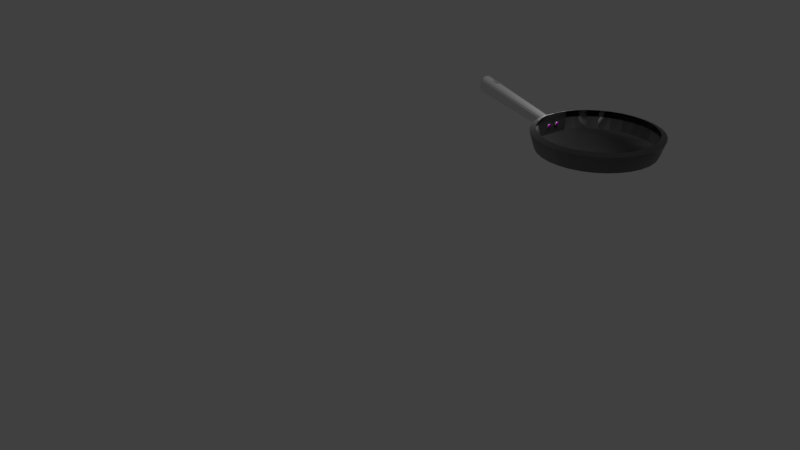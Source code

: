 # Source: frying_pan.blend  (saved by Blender 2.79.0; exported with 4.5.12 LTS)
import bpy
from mathutils import Matrix  # noqa: F401  (used for matrix-valued properties, if any)

bpy.ops.wm.read_factory_settings(use_empty=True)
scene = bpy.context.scene
scene.name = 'Scene'

# ---- collections
col_collection_1 = bpy.data.collections.new('Collection 1'); scene.collection.children.link(col_collection_1)

# ---- images (referenced by path relative to the original .blend; pixels are not part of the script)
import os
ASSET_DIR = os.environ.get("B2B_ASSET_DIR", "")  # directory of the original .blend (textures are referenced by path, not embedded)
HERE = os.path.dirname(os.path.abspath(__file__))  # packed textures are extracted next to this script under _unpacked/

def load_image(name, relpath, width, height, colorspace="sRGB"):
    """Load a texture the original file referenced (path relative to the .blend, or extracted next to this script)."""
    p = next((c for c in (os.path.join(HERE, relpath), os.path.join(ASSET_DIR, relpath)) if relpath and os.path.exists(c)), "")
    if p:
        img = bpy.data.images.load(p, check_existing=True)
        img.name = name
    else:  # same state as the original file: an image datablock whose file is absent (Cycles renders it pink)
        img = bpy.data.images.new(name, width, height)
        img.source = "FILE"
        img.filepath = "//" + (relpath or name)
    img.colorspace_settings.name = colorspace
    return img
img_blisteredpaintnormal_tiff_001 = load_image('blisteredPaintNormal.tiff.001', 'blisteredPaintNormal.tiff', 1024, 1024, 'Non-Color')
img_hingenailstexture_png_002 = load_image('hingeNailsTexture.png.002', 'hingeNailsTexture.png', 1024, 1024, 'sRGB')

# ---- materials (node trees are filled in below, after node groups)
mat_metal = bpy.data.materials.new('metal')
mat_metal.alpha_threshold = 0.0
mat_metal.roughness = 0.5
mat_teflon = bpy.data.materials.new('Teflon')
mat_teflon.alpha_threshold = 0.0
mat_teflon.roughness = 0.5
mat_nail = bpy.data.materials.new('nail')
mat_nail.alpha_threshold = 0.0
mat_nail.roughness = 0.5
mat_metal_001 = bpy.data.materials.new('metal.001')
mat_metal_001.alpha_threshold = 0.0
mat_metal_001.roughness = 0.5
mat_metal_002 = bpy.data.materials.new('metal.002')
mat_metal_002.alpha_threshold = 0.0
mat_metal_002.roughness = 0.5

# ---- material node trees
mat_metal.use_nodes = True; mat_metal.node_tree.nodes.clear()
_N = mat_metal.node_tree.nodes; _L = mat_metal.node_tree.links
n0 = _N.new('ShaderNodeOutputMaterial'); n0.name = 'Material Output'; n0.location = (300, 300)
n1 = _N.new('ShaderNodeNormalMap'); n1.name = 'Normal Map'; n1.location = (-221, 218)
n2 = _N.new('ShaderNodeBsdfPrincipled'); n2.name = 'Principled BSDF'; n2.location = (-13, 520)
n2.width = 241
n2.subsurface_method = 'BURLEY'
n2.inputs[0].default_value = (0.2, 0.2, 0.2, 1.0)
n2.inputs[1].default_value = 1.0
n2.inputs[2].default_value = 0.4
n2.inputs[3].default_value = 1.45
n2.inputs[9].default_value = (1.0, 1.0, 1.0)
n2.inputs[13].default_value = 0.75
n2.inputs[19].default_value = 0.125
n3 = _N.new('ShaderNodeTexImage'); n3.name = 'Image Texture'; n3.location = (-462, 203)
n3.width = 191
n3.image = img_blisteredpaintnormal_tiff_001
_L.new(n2.outputs[0], n0.inputs[0])
_L.new(n3.outputs[0], n1.inputs[1])
_L.new(n1.outputs[0], n2.inputs[5])
n0.is_active_output = True
mat_teflon.use_nodes = True; mat_teflon.node_tree.nodes.clear()
_N = mat_teflon.node_tree.nodes; _L = mat_teflon.node_tree.links
n0 = _N.new('ShaderNodeOutputMaterial'); n0.name = 'Material Output'; n0.location = (300, 300)
n1 = _N.new('ShaderNodeBsdfPrincipled'); n1.name = 'Principled BSDF'; n1.location = (86, 500)
n1.width = 150
n1.subsurface_method = 'BURLEY'
n1.inputs[0].default_value = (0.8548, 0.8548, 0.8548, 1.0)
n1.inputs[1].default_value = 0.6
n1.inputs[3].default_value = 1.45
n1.inputs[9].default_value = (1.0, 1.0, 1.0)
n1.inputs[19].default_value = 0.125
_L.new(n1.outputs[0], n0.inputs[0])
n0.is_active_output = True
mat_nail.use_nodes = True; mat_nail.node_tree.nodes.clear()
_N = mat_nail.node_tree.nodes; _L = mat_nail.node_tree.links
n0 = _N.new('ShaderNodeBsdfPrincipled'); n0.name = 'Principled BSDF'; n0.location = (215, 311)
n0.width = 150
n0.subsurface_method = 'BURLEY'
n0.inputs[1].default_value = 1.0
n0.inputs[3].default_value = 1.45
n0.inputs[9].default_value = (1.0, 1.0, 1.0)
n1 = _N.new('ShaderNodeTexImage'); n1.name = 'Image Texture'; n1.location = (-83, 298)
n1.width = 216
n1.image = img_hingenailstexture_png_002
n2 = _N.new('ShaderNodeOutputMaterial'); n2.name = 'Material Output'; n2.location = (806, 254)
n3 = _N.new('ShaderNodeMixShader'); n3.name = 'Mix Shader'; n3.location = (608, 260)
n4 = _N.new('ShaderNodeBsdfPrincipled'); n4.name = 'Principled BSDF.001'; n4.location = (395, 169)
n4.width = 150
n4.subsurface_method = 'BURLEY'
n4.inputs[0].default_value = (1.0, 1.0, 1.0, 1.0)
n4.inputs[1].default_value = 1.0
n4.inputs[3].default_value = 1.45
n4.inputs[9].default_value = (1.0, 1.0, 1.0)
_L.new(n1.outputs[0], n0.inputs[0])
_L.new(n3.outputs[0], n2.inputs[0])
_L.new(n1.outputs[1], n3.inputs[0])
_L.new(n0.outputs[0], n3.inputs[2])
_L.new(n4.outputs[0], n3.inputs[1])
n2.is_active_output = True
mat_metal_001.use_nodes = True; mat_metal_001.node_tree.nodes.clear()
_N = mat_metal_001.node_tree.nodes; _L = mat_metal_001.node_tree.links
n0 = _N.new('ShaderNodeOutputMaterial'); n0.name = 'Material Output'; n0.location = (300, 300)
n1 = _N.new('ShaderNodeBsdfPrincipled'); n1.name = 'Principled BSDF'; n1.location = (63, 343)
n1.width = 150
n1.subsurface_method = 'BURLEY'
n1.inputs[0].default_value = (0.7246, 0.7246, 0.7246, 1.0)
n1.inputs[1].default_value = 1.0
n1.inputs[3].default_value = 1.45
n1.inputs[9].default_value = (1.0, 1.0, 1.0)
_L.new(n1.outputs[0], n0.inputs[0])
n0.is_active_output = True
mat_metal_002.use_nodes = True; mat_metal_002.node_tree.nodes.clear()
_N = mat_metal_002.node_tree.nodes; _L = mat_metal_002.node_tree.links
n0 = _N.new('ShaderNodeOutputMaterial'); n0.name = 'Material Output'; n0.location = (300, 300)
n1 = _N.new('ShaderNodeBsdfPrincipled'); n1.name = 'Principled BSDF'; n1.location = (63, 343)
n1.width = 150
n1.subsurface_method = 'BURLEY'
n1.inputs[0].default_value = (0.7246, 0.7246, 0.7246, 1.0)
n1.inputs[1].default_value = 1.0
n1.inputs[3].default_value = 1.45
n1.inputs[9].default_value = (1.0, 1.0, 1.0)
_L.new(n1.outputs[0], n0.inputs[0])
n0.is_active_output = True

# ---- world
world_world = bpy.data.worlds.new('World'); scene.world = world_world
world_world.color = (0.05088, 0.05088, 0.05088)
world_world.use_sun_shadow = False
world_world.sun_shadow_jitter_overblur = 0.0
world_world.cycles.sampling_method = 'MANUAL'

# ---- cameras
cam_camera = bpy.data.cameras.new('Camera')
cam_camera.clip_end = 100.0
cam_camera.lens = 35.0
cam_camera.sensor_width = 32.0
cam_camera.sensor_height = 18.0
cam_camera.ortho_scale = 7.314
cam_camera.dof.focus_distance = 0.0

# ---- lights
light_lamp = bpy.data.lights.new('Lamp', 'POINT')
light_lamp.transmission_factor = 0.0
light_lamp.cutoff_distance = 30.0
light_lamp.energy = 100.0
light_lamp.shadow_buffer_clip_start = 1.001
light_lamp.shadow_soft_size = 0.1
light_lamp.shadow_maximum_resolution = 0.006
light_lamp.use_absolute_resolution = True

# ---- meshes
me_cylinder_001 = bpy.data.meshes.new('Cylinder.001')
me_cylinder_001.from_pydata([(0.0, 1.0, -0.8922), (-1.104e-08, 1.093, -0.5983), (0.1951, 0.9808, -0.8922), (0.2132, 1.072, -0.5983), (0.3827, 0.9239, -0.8922), (0.4183, 1.01, -0.5983), (0.5556, 0.8315, -0.8922), (0.6072, 0.9088, -0.5983), (0.7071, 0.7071, -0.8922), (0.7729, 0.7729, -0.5983), (0.8315, 0.5556, -0.8922), (0.9088, 0.6072, -0.5983), (0.9239, 0.3827, -0.8922), (1.01, 0.4183, -0.5983), (0.9808, 0.1951, -0.8922), (1.072, 0.2132, -0.5983), (1.0, 7.55e-08, -0.8922), (1.093, 5.601e-08, -0.5983), (0.9808, -0.1951, -0.8922), (1.072, -0.2132, -0.5983), (0.9239, -0.3827, -0.8922), (1.01, -0.4183, -0.5983), (0.8315, -0.5556, -0.8922), (0.9088, -0.6072, -0.5983), (0.7071, -0.7071, -0.8922), (0.7729, -0.7729, -0.5983), (0.5556, -0.8315, -0.8922), (0.6072, -0.9088, -0.5983), (0.3827, -0.9239, -0.8922), (0.4183, -1.01, -0.5983), (0.1951, -0.9808, -0.8922), (0.2132, -1.072, -0.5983), (-3.258e-07, -1.0, -0.8922), (-3.672e-07, -1.093, -0.5983), (-0.1951, -0.9808, -0.8922), (-0.2132, -1.072, -0.5983), (-0.3827, -0.9239, -0.8922), (-0.4183, -1.01, -0.5983), (-0.5556, -0.8315, -0.8922), (-0.6072, -0.9088, -0.5983), (-0.7071, -0.7071, -0.8922), (-0.7729, -0.7729, -0.5983), (-0.8315, -0.5556, -0.8922), (-0.9088, -0.6072, -0.5983), (-0.9239, -0.3827, -0.8922), (-1.01, -0.4183, -0.5983), (-0.9808, -0.1951, -0.8922), (-1.072, -0.2132, -0.5983), (-1.152, 9.686e-07, -0.8955), (-1.092, 1.028e-06, -0.5932), (-1.135, 0.1951, -0.9048), (-1.073, 0.2132, -0.6033), (-0.9239, 0.3827, -0.8922), (-1.01, 0.4183, -0.5983), (-0.8315, 0.5556, -0.8922), (-0.9088, 0.6072, -0.5983), (-0.7071, 0.7071, -0.8922), (-0.7729, 0.7729, -0.5983), (-0.5556, 0.8315, -0.8922), (-0.6072, 0.9088, -0.5983), (-0.3827, 0.9239, -0.8922), (-0.4183, 1.01, -0.5983), (-0.1951, 0.9808, -0.8922), (-0.2132, 1.072, -0.5983), (-1.104e-08, 1.093, -0.5983), (0.2132, 1.072, -0.5983), (0.4183, 1.01, -0.5983), (0.6072, 0.9088, -0.5983), (0.7729, 0.7729, -0.5983), (0.9088, 0.6072, -0.5983), (1.01, 0.4183, -0.5983), (1.072, 0.2132, -0.5983), (1.093, 5.601e-08, -0.5983), (1.072, -0.2132, -0.5983), (1.01, -0.4183, -0.5983), (0.9088, -0.6072, -0.5983), (0.7729, -0.7729, -0.5983), (0.6072, -0.9088, -0.5983), (0.4183, -1.01, -0.5983), (0.2132, -1.072, -0.5983), (-3.672e-07, -1.093, -0.5983), (-0.2132, -1.072, -0.5983), (-0.4183, -1.01, -0.5983), (-0.6072, -0.9088, -0.5983), (-0.7729, -0.7729, -0.5983), (-0.9088, -0.6072, -0.5983), (-1.01, -0.4183, -0.5983), (-1.072, -0.2132, -0.5983), (-1.092, 1.028e-06, -0.5932), (-1.073, 0.2132, -0.6033), (-1.01, 0.4183, -0.5983), (-0.9088, 0.6072, -0.5983), (-0.7729, 0.7729, -0.5983), (-0.6072, 0.9088, -0.5983), (-0.4183, 1.01, -0.5983), (-0.2132, 1.072, -0.5983), (0.1934, 0.9723, -0.5615), (-5.424e-09, 0.9913, -0.5615), (0.3794, 0.9158, -0.5615), (0.5507, 0.8242, -0.5615), (0.701, 0.701, -0.5615), (0.8242, 0.5507, -0.5615), (0.9158, 0.3794, -0.5615), (0.9723, 0.1934, -0.5615), (0.9913, 7.992e-08, -0.5615), (0.9723, -0.1934, -0.5615), (0.9158, -0.3794, -0.5615), (0.8242, -0.5507, -0.5615), (0.701, -0.701, -0.5615), (0.5507, -0.8242, -0.5615), (0.3794, -0.9158, -0.5615), (0.1934, -0.9723, -0.5615), (-3.284e-07, -0.9913, -0.5615), (-0.1934, -0.9723, -0.5615), (-0.3794, -0.9158, -0.5615), (-0.5507, -0.8242, -0.5615), (-0.701, -0.701, -0.5615), (-0.8242, -0.5507, -0.5615), (-0.9158, -0.3794, -0.5615), (-0.9723, -0.1934, -0.5615), (-0.9913, 9.623e-07, -0.5615), (-0.9723, 0.1934, -0.5615), (-0.9158, 0.3794, -0.5615), (-0.8242, 0.5507, -0.5615), (-0.701, 0.701, -0.5615), (-0.5507, 0.8242, -0.5615), (-0.3794, 0.9158, -0.5615), (-0.1934, 0.9723, -0.5615), (-0.7729, 0.7729, -0.5983), (-0.7071, 0.7071, -0.8922), (-0.5556, 0.8315, -0.8922), (-0.6072, 0.9088, -0.5983), (-0.7729, 0.7729, -0.5983), (-0.7071, 0.7071, -0.8922), (-0.5556, 0.8315, -0.8922), (-0.6072, 0.9088, -0.5983), (-0.7729, 0.7729, -0.5983), (-0.7071, 0.7071, -0.8922), (-0.5556, 0.8315, -0.8922), (-0.6072, 0.9088, -0.5983), (-1.09, 0.104, -0.6329), (-1.113, 0.02348, -0.7085), (-1.092, 2.822e-05, -0.5932), (-1.095, 0.06376, -0.6416), (-1.104, 0.03427, -0.6693), (-1.099, 0.1829, -0.7161), (-1.089, 0.1071, -0.6331), (-1.073, 0.2132, -0.6034), (-1.092, 0.1745, -0.676), (-1.088, 0.1468, -0.6456), (-2.604, 0.2356, -0.2945), (-2.699, 0.2369, -0.356), (-2.645, 0.2363, -0.2962), (-2.68, 0.2367, -0.3187), (-2.596, 0.2265, -0.2959), (-2.624, 0.1464, -0.3704), (-2.604, 0.1865, -0.3041), (-2.615, 0.1571, -0.3313), (-2.603, 0.2287, -0.2944), (-2.697, 0.2107, -0.3557), (-2.644, 0.2197, -0.296), (-2.679, 0.2131, -0.3184), (-2.603, 0.2284, -0.2944), (-2.687, 0.1863, -0.3572), (-2.639, 0.2074, -0.2968), (-2.67, 0.192, -0.3197), (-2.603, 0.2283, -0.2945), (-2.671, 0.1663, -0.3604), (-2.631, 0.1973, -0.2984), (-2.656, 0.1746, -0.3225), (-2.603, 0.2282, -0.2945), (-2.649, 0.1526, -0.3649), (-2.62, 0.1904, -0.3006), (-2.637, 0.1627, -0.3264), (-2.6, 0.277, -0.2964), (-2.615, 0.3534, -0.3783), (-2.602, 0.3169, -0.3084), (-2.607, 0.3449, -0.3383), (-2.6, 0.2773, -0.2965), (-2.695, 0.2865, -0.3584), (-2.641, 0.2836, -0.2985), (-2.676, 0.287, -0.3211), (-2.605, 0.2768, -0.2955), (-2.638, 0.3522, -0.3731), (-2.615, 0.3163, -0.3053), (-2.627, 0.3439, -0.3337), (-2.602, 0.2777, -0.296), (-2.659, 0.3439, -0.368), (-2.625, 0.3125, -0.303), (-2.646, 0.3367, -0.3294), (-2.6, 0.2793, -0.2965), (-2.677, 0.3291, -0.3636), (-2.633, 0.3059, -0.3011), (-2.661, 0.3241, -0.3256), (-2.599, 0.2814, -0.2968), (-2.689, 0.3093, -0.3603), (-2.638, 0.2971, -0.2996), (-2.671, 0.3073, -0.3228), (-1.127, 0.02348, -0.7795), (-1.136, 0.1071, -0.8658), (-1.152, 2.892e-05, -0.8955), (-1.134, 0.03468, -0.8212), (-1.138, 0.06527, -0.8528), (-1.138, 0.09012, -0.865), (-1.113, 0.1786, -0.7869), (-1.135, 0.1951, -0.9047), (-1.132, 0.1326, -0.856), (-1.123, 0.165, -0.8274), (-2.656, 0.2295, -0.5947), (-2.652, 0.1464, -0.5074), (-2.66, 0.188, -0.5812), (-2.658, 0.1575, -0.5493), (-2.727, 0.2369, -0.4967), (-2.661, 0.2357, -0.594), (-2.724, 0.2367, -0.5399), (-2.7, 0.2363, -0.5755), (-2.662, 0.231, -0.5937), (-2.677, 0.1526, -0.5031), (-2.675, 0.1918, -0.5785), (-2.681, 0.1631, -0.5454), (-2.661, 0.2306, -0.5938), (-2.699, 0.1663, -0.4995), (-2.686, 0.1985, -0.5768), (-2.7, 0.1749, -0.5423), (-2.66, 0.2301, -0.5939), (-2.715, 0.1863, -0.4972), (-2.694, 0.2082, -0.5756), (-2.714, 0.1922, -0.5403), (-2.66, 0.2294, -0.5939), (-2.725, 0.2107, -0.4962), (-2.699, 0.22, -0.5752), (-2.723, 0.2132, -0.5394), (-2.659, 0.2587, -0.5951), (-2.723, 0.278, -0.4986), (-2.697, 0.2666, -0.5769), (-2.721, 0.2736, -0.5416), (-2.643, 0.3451, -0.5153), (-2.662, 0.256, -0.5944), (-2.652, 0.3314, -0.556), (-2.659, 0.2987, -0.5849), (-2.658, 0.2621, -0.5954), (-2.718, 0.3008, -0.5004), (-2.694, 0.2797, -0.5779), (-2.716, 0.2939, -0.5432), (-2.66, 0.2593, -0.5949), (-2.706, 0.3206, -0.5032), (-2.689, 0.2881, -0.5792), (-2.706, 0.3106, -0.5456), (-2.662, 0.2571, -0.5944), (-2.688, 0.3355, -0.5069), (-2.681, 0.2945, -0.5807), (-2.691, 0.3232, -0.5487), (-2.665, 0.2558, -0.5938), (-2.666, 0.3439, -0.5111), (-2.672, 0.2981, -0.5825), (-2.672, 0.3303, -0.5522), (-0.9239, 0.3827, -0.8922), (-1.01, 0.4183, -0.5983), (-2.502, 0.2659, -0.3184), (-2.317, 0.2451, -0.3595), (-2.321, 0.2041, -0.3576), (-2.497, 0.2185, -0.318), (-2.506, 0.2635, -0.3174), (-2.513, 0.2558, -0.3157), (-2.515, 0.2474, -0.3148), (-2.514, 0.2384, -0.3148), (-2.509, 0.2294, -0.3157), (-2.5, 0.2206, -0.3174), (-2.316, 0.2068, -0.3586), (-2.31, 0.2145, -0.3604), (-2.307, 0.2229, -0.3613), (-2.308, 0.2319, -0.3613), (-2.313, 0.2409, -0.3604), (-2.488, 0.2123, -0.3214), (-2.473, 0.205, -0.3263), (-2.456, 0.1987, -0.3314), (-2.436, 0.1939, -0.3365), (-2.416, 0.1907, -0.3415), (-2.395, 0.1891, -0.346), (-2.375, 0.1894, -0.35), (-2.357, 0.1914, -0.3533), (-2.341, 0.1951, -0.3558), (-2.327, 0.2003, -0.3573), (-2.386, 0.2768, -0.3515), (-2.407, 0.28, -0.3473), (-2.427, 0.2816, -0.3424), (-2.447, 0.2813, -0.3372), (-2.465, 0.2792, -0.3318), (-2.482, 0.2754, -0.3265), (-2.495, 0.2701, -0.3213), (-2.322, 0.2498, -0.3598), (-2.334, 0.2581, -0.3592), (-2.349, 0.2656, -0.3576), (-2.367, 0.2719, -0.355), (-2.323, 0.2508, -0.3597), (-2.519, 0.2836, -0.6097), (-2.315, 0.2613, -0.646), (-2.309, 0.2334, -0.3611), (-2.504, 0.2643, -0.3178), (-2.304, 0.2171, -0.6579), (-2.536, 0.2423, -0.6169), (-2.314, 0.2422, -0.3601), (-2.509, 0.2177, -0.6209), (-2.325, 0.2029, -0.6537), (-2.533, 0.2387, -0.6171), (-2.523, 0.2283, -0.6187), (-2.321, 0.2046, -0.6545), (-2.309, 0.2122, -0.657), (-2.491, 0.21, -0.6222), (-2.47, 0.2028, -0.6242), (-2.448, 0.1971, -0.6271), (-2.424, 0.1934, -0.6307), (-2.4, 0.1916, -0.635), (-2.377, 0.1919, -0.6397), (-2.356, 0.1942, -0.6448), (-2.337, 0.1985, -0.65), (-2.529, 0.278, -0.6096), (-2.537, 0.2692, -0.6104), (-2.54, 0.2595, -0.6121), (-2.539, 0.2492, -0.6147), (-2.301, 0.2211, -0.6575), (-2.298, 0.2308, -0.6557), (-2.299, 0.2411, -0.6531), (-2.305, 0.2515, -0.6498), (-2.5, 0.291, -0.6045), (-2.516, 0.2854, -0.6083), (-2.329, 0.2708, -0.6362), (-2.347, 0.2791, -0.6274), (-0.9571, 0.1441, -0.7509), (-0.9405, 0.1424, -0.7511), (-0.957, 0.144, -0.7433), (-0.9404, 0.1423, -0.7434), (-0.9568, 0.1454, -0.7358), (-0.9402, 0.1437, -0.736), (-0.9565, 0.1482, -0.7287), (-0.9398, 0.1465, -0.7289), (-0.956, 0.1523, -0.7223), (-0.9393, 0.1507, -0.7225), (-0.9554, 0.1576, -0.7169), (-0.9387, 0.1559, -0.7171), (-0.9547, 0.1639, -0.7126), (-0.9381, 0.1622, -0.7127), (-0.954, 0.1708, -0.7096), (-0.9373, 0.1692, -0.7098), (-0.9532, 0.1782, -0.708), (-0.9366, 0.1766, -0.7082), (-0.9524, 0.1858, -0.7079), (-0.9358, 0.1841, -0.7081), (-0.9517, 0.1933, -0.7093), (-0.9351, 0.1916, -0.7095), (-0.951, 0.2003, -0.7121), (-0.9344, 0.1986, -0.7123), (-0.9504, 0.2067, -0.7163), (-0.9338, 0.205, -0.7165), (-0.9499, 0.2121, -0.7216), (-0.9333, 0.2104, -0.7218), (-0.9496, 0.2164, -0.7279), (-0.9329, 0.2147, -0.7281), (-0.9493, 0.2194, -0.7349), (-0.9327, 0.2177, -0.7351), (-0.9493, 0.2209, -0.7423), (-0.9326, 0.2193, -0.7425), (-0.9493, 0.221, -0.75), (-0.9327, 0.2194, -0.7502), (-0.9496, 0.2197, -0.7575), (-0.9329, 0.218, -0.7576), (-0.9499, 0.2169, -0.7645), (-0.9333, 0.2152, -0.7647), (-0.9504, 0.2127, -0.7709), (-0.9338, 0.211, -0.7711), (-0.951, 0.2074, -0.7764), (-0.9344, 0.2058, -0.7765), (-0.9517, 0.2012, -0.7807), (-0.9351, 0.1995, -0.7808), (-0.9524, 0.1942, -0.7837), (-0.9358, 0.1925, -0.7838), (-0.9532, 0.1868, -0.7852), (-0.9366, 0.1851, -0.7854), (-0.954, 0.1792, -0.7853), (-0.9373, 0.1776, -0.7855), (-0.9547, 0.1718, -0.7839), (-0.9381, 0.1701, -0.7841), (-0.9554, 0.1647, -0.7811), (-0.9387, 0.1631, -0.7813), (-0.956, 0.1584, -0.7769), (-0.9393, 0.1567, -0.7771), (-0.9565, 0.153, -0.7716), (-0.9398, 0.1513, -0.7718), (-0.9568, 0.1487, -0.7653), (-0.9402, 0.147, -0.7655), (-0.957, 0.1457, -0.7583), (-0.9404, 0.144, -0.7585), (-0.9574, 0.1619, -0.7489), (-0.9574, 0.1619, -0.7448), (-0.9572, 0.1626, -0.7407), (-0.957, 0.1641, -0.7369), (-0.9568, 0.1664, -0.7334), (-0.9565, 0.1692, -0.7305), (-0.9561, 0.1726, -0.7281), (-0.9557, 0.1764, -0.7265), (-0.9553, 0.1804, -0.7257), (-0.9549, 0.1845, -0.7256), (-0.9545, 0.1886, -0.7264), (-0.9541, 0.1924, -0.7279), (-0.9538, 0.1958, -0.7302), (-0.9535, 0.1987, -0.733), (-0.9533, 0.2011, -0.7365), (-0.9532, 0.2027, -0.7402), (-0.9532, 0.2035, -0.7443), (-0.9532, 0.2036, -0.7484), (-0.9533, 0.2028, -0.7525), (-0.9535, 0.2013, -0.7563), (-0.9538, 0.1991, -0.7597), (-0.9541, 0.1962, -0.7627), (-0.9545, 0.1928, -0.765), (-0.9549, 0.1891, -0.7667), (-0.9553, 0.1851, -0.7675), (-0.9557, 0.181, -0.7676), (-0.9561, 0.1769, -0.7668), (-0.9565, 0.1731, -0.7653), (-0.9568, 0.1697, -0.763), (-0.957, 0.1667, -0.7601), (-0.9572, 0.1644, -0.7567), (-0.9574, 0.1628, -0.7529), (-0.976, -0.04238, -0.7537), (-0.9594, -0.04406, -0.7539), (-0.9759, -0.04248, -0.7461), (-0.9593, -0.04416, -0.7463), (-0.9757, -0.0411, -0.7386), (-0.9591, -0.04278, -0.7388), (-0.9753, -0.03829, -0.7316), (-0.9587, -0.03997, -0.7318), (-0.9748, -0.03416, -0.7252), (-0.9582, -0.03584, -0.7254), (-0.9742, -0.02887, -0.7197), (-0.9576, -0.03055, -0.7199), (-0.9736, -0.02262, -0.7154), (-0.9569, -0.0243, -0.7156), (-0.9728, -0.01566, -0.7124), (-0.9562, -0.01734, -0.7126), (-0.9721, -0.008244, -0.7109), (-0.9554, -0.009924, -0.7111), (-0.9713, -0.0006658, -0.7108), (-0.9547, -0.002346, -0.711), (-0.9706, 0.006785, -0.7122), (-0.9539, 0.005105, -0.7124), (-0.9699, 0.01382, -0.715), (-0.9532, 0.01214, -0.7152), (-0.9693, 0.02018, -0.7192), (-0.9526, 0.0185, -0.7194), (-0.9688, 0.02561, -0.7245), (-0.9522, 0.02393, -0.7247), (-0.9684, 0.0299, -0.7308), (-0.9518, 0.02822, -0.731), (-0.9682, 0.03289, -0.7378), (-0.9516, 0.03121, -0.738), (-0.9681, 0.03446, -0.7452), (-0.9515, 0.03278, -0.7454), (-0.9682, 0.03456, -0.7528), (-0.9516, 0.03288, -0.753), (-0.9684, 0.03317, -0.7603), (-0.9518, 0.03149, -0.7605), (-0.9688, 0.03036, -0.7674), (-0.9522, 0.02868, -0.7676), (-0.9693, 0.02623, -0.7738), (-0.9526, 0.02455, -0.774), (-0.9699, 0.02094, -0.7792), (-0.9532, 0.01926, -0.7794), (-0.9706, 0.0147, -0.7835), (-0.9539, 0.01302, -0.7837), (-0.9713, 0.007734, -0.7865), (-0.9547, 0.006054, -0.7867), (-0.9721, 0.0003209, -0.7881), (-0.9554, -0.001359, -0.7883), (-0.9728, -0.007257, -0.7882), (-0.9562, -0.008937, -0.7884), (-0.9736, -0.01471, -0.7868), (-0.9569, -0.01639, -0.787), (-0.9742, -0.02175, -0.784), (-0.9576, -0.02343, -0.7842), (-0.9748, -0.0281, -0.7798), (-0.9582, -0.02978, -0.78), (-0.9753, -0.03353, -0.7745), (-0.9587, -0.03521, -0.7747), (-0.9757, -0.03782, -0.7682), (-0.9591, -0.0395, -0.7684), (-0.9759, -0.04081, -0.7612), (-0.9593, -0.04249, -0.7614), (-0.9763, -0.02456, -0.7518), (-0.9762, -0.02461, -0.7476), (-0.9761, -0.02386, -0.7436), (-0.9759, -0.02234, -0.7398), (-0.9757, -0.0201, -0.7363), (-0.9753, -0.01724, -0.7334), (-0.975, -0.01386, -0.731), (-0.9746, -0.01009, -0.7294), (-0.9741, -0.00607, -0.7285), (-0.9737, -0.001966, -0.7285), (-0.9733, 0.00207, -0.7293), (-0.973, 0.005881, -0.7308), (-0.9726, 0.009323, -0.733), (-0.9724, 0.01226, -0.7359), (-0.9722, 0.01459, -0.7393), (-0.9721, 0.01621, -0.7431), (-0.972, 0.01706, -0.7472), (-0.9721, 0.01711, -0.7513), (-0.9722, 0.01636, -0.7553), (-0.9724, 0.01484, -0.7592), (-0.9726, 0.0126, -0.7626), (-0.973, 0.009738, -0.7656), (-0.9733, 0.006355, -0.7679), (-0.9737, 0.002583, -0.7695), (-0.9741, -0.001432, -0.7704), (-0.9746, -0.005536, -0.7704), (-0.975, -0.009571, -0.7697), (-0.9753, -0.01338, -0.7681), (-0.9757, -0.01682, -0.7659), (-0.9759, -0.01976, -0.763), (-0.9761, -0.02209, -0.7596), (-0.9762, -0.02371, -0.7558)], [], [(0, 1, 3, 2), (2, 3, 5, 4), (4, 5, 7, 6), (6, 7, 9, 8), (8, 9, 11, 10), (10, 11, 13, 12), (12, 13, 15, 14), (14, 15, 17, 16), (16, 17, 19, 18), (18, 19, 21, 20), (20, 21, 23, 22), (22, 23, 25, 24), (24, 25, 27, 26), (26, 27, 29, 28), (28, 29, 31, 30), (30, 31, 33, 32), (32, 33, 35, 34), (34, 35, 37, 36), (36, 37, 39, 38), (38, 39, 41, 40), (40, 41, 43, 42), (42, 43, 45, 44), (44, 45, 47, 46), (46, 47, 49, 48), (171, 217, 209, 155), (50, 51, 53, 52), (52, 53, 55, 54), (54, 55, 57, 56), (59, 58, 130, 131), (58, 59, 61, 60), (60, 61, 63, 62), (62, 63, 1, 0), (0, 2, 4, 6, 8, 10, 12, 14, 16, 18, 20, 22, 24, 26, 28, 30, 32, 34, 36, 38, 40, 42, 44, 46, 48, 50, 52, 54, 56, 58, 60, 62), (65, 64, 97, 96), (92, 91, 123, 124), (79, 78, 110, 111), (66, 65, 96, 98), (93, 92, 124, 125), (80, 79, 111, 112), (67, 66, 98, 99), (94, 93, 125, 126), (81, 80, 112, 113), (68, 67, 99, 100), (95, 94, 126, 127), (82, 81, 113, 114), (69, 68, 100, 101), (64, 95, 127, 97), (83, 82, 114, 115), (70, 69, 101, 102), (84, 83, 115, 116), (71, 70, 102, 103), (85, 84, 116, 117), (72, 71, 103, 104), (86, 85, 117, 118), (73, 72, 104, 105), (87, 86, 118, 119), (74, 73, 105, 106), (88, 87, 119, 120), (75, 74, 106, 107), (89, 88, 120, 121), (76, 75, 107, 108), (90, 89, 121, 122), (77, 76, 108, 109), (91, 90, 122, 123), (78, 77, 109, 110), (131, 130, 134, 135), (58, 56, 129, 130), (57, 59, 131, 128), (56, 57, 128, 129), (132, 135, 139, 136), (130, 129, 133, 134), (128, 131, 135, 132), (129, 128, 132, 133), (137, 136, 139, 138), (133, 132, 136, 137), (135, 134, 138, 139), (134, 133, 137, 138), (198, 141, 155, 209), (140, 146, 259, 301, 272, 297, 271, 270, 269, 268, 260), (212, 151, 179, 233), (48, 49, 142, 141, 198, 200), (49, 51, 147, 146, 140, 142), (145, 204, 236, 175), (167, 221, 217, 171), (159, 229, 225, 163), (163, 225, 221, 167), (191, 245, 241, 195), (195, 241, 233, 179), (300, 304, 305, 302, 208, 216, 220, 224, 228, 213, 232, 240, 244, 248, 252, 237, 239, 295, 316, 317, 318, 319), (175, 236, 253, 183), (183, 253, 249, 187), (187, 249, 245, 191), (151, 212, 229, 159), (140, 143, 142), (143, 144, 142), (144, 141, 142), (145, 148, 147), (148, 149, 147), (149, 146, 147), (158, 150, 152, 160), (160, 152, 153, 161), (161, 153, 151, 159), (162, 158, 160, 164), (164, 160, 161, 165), (165, 161, 159, 163), (166, 162, 164, 168), (168, 164, 165, 169), (169, 165, 163, 167), (170, 166, 168, 172), (172, 168, 169, 173), (173, 169, 167, 171), (154, 170, 172, 156), (156, 172, 173, 157), (157, 173, 171, 155), (140, 260, 282, 281, 280, 279, 278, 277, 276, 275, 274, 273, 261, 154, 156, 143), (143, 156, 157, 144), (144, 157, 155, 141), (182, 174, 176, 184), (184, 176, 177, 185), (185, 177, 175, 183), (186, 182, 184, 188), (188, 184, 185, 189), (189, 185, 183, 187), (190, 186, 188, 192), (192, 188, 189, 193), (193, 189, 187, 191), (194, 190, 192, 196), (196, 192, 193, 197), (197, 193, 191, 195), (178, 194, 196, 180), (180, 196, 197, 181), (181, 197, 195, 179), (150, 178, 180, 152), (152, 180, 181, 153), (153, 181, 179, 151), (174, 258, 289, 288, 287, 286, 285, 284, 283, 293, 292, 291, 294, 290, 259, 146, 149, 176), (176, 149, 148, 177), (177, 148, 145, 175), (51, 50, 205, 204, 145, 147), (198, 201, 200), (201, 202, 200), (202, 199, 200), (203, 206, 205), (206, 207, 205), (207, 204, 205), (213, 228, 230, 215), (215, 230, 231, 214), (214, 231, 229, 212), (228, 224, 226, 230), (230, 226, 227, 231), (231, 227, 225, 229), (224, 220, 222, 226), (226, 222, 223, 227), (227, 223, 221, 225), (220, 216, 218, 222), (222, 218, 219, 223), (223, 219, 217, 221), (216, 208, 210, 218), (218, 210, 211, 219), (219, 211, 209, 217), (208, 302, 308, 309, 310, 311, 312, 313, 314, 315, 303, 199, 202, 210), (210, 202, 201, 211), (211, 201, 198, 209), (237, 252, 254, 239), (239, 254, 255, 238), (238, 255, 253, 236), (252, 248, 250, 254), (254, 250, 251, 255), (255, 251, 249, 253), (248, 244, 246, 250), (250, 246, 247, 251), (251, 247, 245, 249), (244, 240, 242, 246), (246, 242, 243, 247), (247, 243, 241, 245), (240, 232, 234, 242), (242, 234, 235, 243), (243, 235, 233, 241), (232, 213, 215, 234), (234, 215, 214, 235), (235, 214, 212, 233), (206, 296, 207), (207, 238, 236, 204), (50, 48, 200, 199, 203, 205), (203, 140, 143, 144, 141, 198, 201, 202, 199, 146, 149, 148, 145, 204, 207, 206), (119, 47, 46, 256, 257, 122, 121, 120), (261, 267, 266, 265, 264, 263, 262, 298, 258, 174, 182, 186, 190, 194, 178, 150, 158, 162, 166, 170, 154), (207, 296, 326, 327, 324, 325, 295, 239, 238), (310, 309, 308, 302, 261, 273, 274, 275, 276, 278, 279, 280, 281, 282, 260, 303, 315, 314, 313, 312, 311), (302, 305, 304, 300, 319, 318, 317, 316, 295, 258, 262, 263, 264, 265, 266, 267, 261), (268, 269, 270, 271, 296, 323, 322, 321, 320, 299, 307, 303, 260), (283, 284, 285, 286, 287, 288, 289, 258, 295, 324, 327, 326, 296, 271, 297, 272, 301, 290, 294, 291, 292, 293), (203, 199, 303, 306, 307, 299, 320, 321, 322, 323, 296, 206), (328, 329, 331, 330), (330, 331, 333, 332), (332, 333, 335, 334), (334, 335, 337, 336), (336, 337, 339, 338), (338, 339, 341, 340), (340, 341, 343, 342), (342, 343, 345, 344), (344, 345, 347, 346), (346, 347, 349, 348), (348, 349, 351, 350), (350, 351, 353, 352), (352, 353, 355, 354), (354, 355, 357, 356), (356, 357, 359, 358), (358, 359, 361, 360), (360, 361, 363, 362), (362, 363, 365, 364), (364, 365, 367, 366), (366, 367, 369, 368), (368, 369, 371, 370), (370, 371, 373, 372), (372, 373, 375, 374), (374, 375, 377, 376), (376, 377, 379, 378), (378, 379, 381, 380), (380, 381, 383, 382), (382, 383, 385, 384), (384, 385, 387, 386), (386, 387, 389, 388), (331, 329, 391, 389, 387, 385, 383, 381, 379, 377, 375, 373, 371, 369, 367, 365, 363, 361, 359, 357, 355, 353, 351, 349, 347, 345, 343, 341, 339, 337, 335, 333), (388, 389, 391, 390), (390, 391, 329, 328), (328, 330, 332, 334, 336, 338, 340, 342, 344, 346, 348, 350, 352, 354, 356, 358, 360, 362, 364, 366, 368, 370, 372, 374, 376, 378, 380, 382, 384, 386, 388, 390), (393, 392, 423, 422, 421, 420, 419, 418, 417, 416, 415, 414, 413, 412, 411, 410, 409, 408, 407, 406, 405, 404, 403, 402, 401, 400, 399, 398, 397, 396, 395, 394), (424, 425, 427, 426), (426, 427, 429, 428), (428, 429, 431, 430), (430, 431, 433, 432), (432, 433, 435, 434), (434, 435, 437, 436), (436, 437, 439, 438), (438, 439, 441, 440), (440, 441, 443, 442), (442, 443, 445, 444), (444, 445, 447, 446), (446, 447, 449, 448), (448, 449, 451, 450), (450, 451, 453, 452), (452, 453, 455, 454), (454, 455, 457, 456), (456, 457, 459, 458), (458, 459, 461, 460), (460, 461, 463, 462), (462, 463, 465, 464), (464, 465, 467, 466), (466, 467, 469, 468), (468, 469, 471, 470), (470, 471, 473, 472), (472, 473, 475, 474), (474, 475, 477, 476), (476, 477, 479, 478), (478, 479, 481, 480), (480, 481, 483, 482), (482, 483, 485, 484), (427, 425, 487, 485, 483, 481, 479, 477, 475, 473, 471, 469, 467, 465, 463, 461, 459, 457, 455, 453, 451, 449, 447, 445, 443, 441, 439, 437, 435, 433, 431, 429), (484, 485, 487, 486), (486, 487, 425, 424), (424, 426, 428, 430, 432, 434, 436, 438, 440, 442, 444, 446, 448, 450, 452, 454, 456, 458, 460, 462, 464, 466, 468, 470, 472, 474, 476, 478, 480, 482, 484, 486), (489, 488, 519, 518, 517, 516, 515, 514, 513, 512, 511, 510, 509, 508, 507, 506, 505, 504, 503, 502, 501, 500, 499, 498, 497, 496, 495, 494, 493, 492, 491, 490)])
me_cylinder_001.polygons.foreach_set('use_smooth', [1, 1, 1, 1, 1, 1, 1, 1, 1, 1, 1, 1, 1, 1, 1, 1, 1, 1, 1, 1, 1, 1, 1, 1, 0, 1, 1, 1, 0, 1, 1, 1, 0, 1, 1, 1, 1, 1, 1, 1, 1, 1, 1, 1, 1, 1, 1, 1, 1, 1, 1, 1, 1, 1, 1, 1, 1, 1, 1, 1, 1, 1, 1, 1, 1, 0, 0, 0, 0, 0, 0, 0, 0, 0, 0, 0, 0, 0, 0, 0, 0, 0, 0, 0, 0, 0, 0, 0, 0, 0, 0, 0, 0, 0, 0, 0, 0, 0, 0, 0, 0, 0, 0, 0, 0, 0, 0, 0, 0, 0, 0, 0, 0, 0, 0, 0, 0, 0, 0, 0, 0, 0, 0, 0, 0, 0, 0, 0, 0, 0, 0, 0, 0, 0, 0, 0, 0, 0, 0, 0, 0, 0, 0, 0, 0, 0, 0, 0, 0, 0, 0, 0, 0, 0, 0, 0, 0, 0, 0, 0, 0, 0, 0, 0, 0, 0, 0, 0, 0, 0, 0, 0, 0, 0, 0, 0, 0, 0, 0, 0, 0, 0, 0, 0, 0, 0, 0, 0, 0, 0, 0, 0, 0, 1, 1, 1, 1, 1, 1, 1, 1, 1, 1, 1, 1, 1, 1, 1, 1, 1, 1, 1, 1, 1, 1, 1, 1, 1, 1, 1, 1, 1, 1, 1, 1, 1, 1, 1, 1, 1, 1, 1, 1, 1, 1, 1, 1, 1, 1, 1, 1, 1, 1, 1, 1, 1, 1, 1, 1, 1, 1, 1, 1, 1, 1, 1, 1, 1, 1, 1, 1, 1, 1])
me_cylinder_001.polygons.foreach_set('material_index', [0, 0, 0, 0, 0, 0, 0, 0, 0, 0, 0, 0, 0, 0, 0, 0, 0, 0, 0, 0, 0, 0, 0, 0, 1, 0, 0, 0, 1, 0, 0, 0, 0, 0, 0, 0, 0, 0, 0, 0, 0, 0, 0, 0, 0, 0, 0, 0, 0, 0, 0, 0, 0, 0, 0, 0, 0, 0, 0, 0, 0, 0, 0, 0, 0, 1, 1, 1, 1, 1, 1, 1, 1, 0, 1, 1, 1, 1, 1, 1, 0, 0, 1, 1, 1, 1, 1, 1, 1, 1, 1, 1, 1, 0, 0, 0, 0, 0, 0, 1, 1, 1, 1, 1, 1, 1, 1, 1, 1, 1, 1, 1, 1, 1, 1, 1, 1, 1, 1, 1, 1, 1, 1, 1, 1, 1, 1, 1, 1, 1, 1, 1, 1, 1, 1, 1, 1, 1, 0, 0, 0, 0, 0, 0, 0, 1, 1, 1, 1, 1, 1, 1, 1, 1, 1, 1, 1, 1, 1, 1, 1, 1, 1, 1, 1, 1, 1, 1, 1, 1, 1, 1, 1, 1, 1, 1, 1, 1, 1, 1, 1, 1, 1, 0, 0, 0, 1, 1, 1, 1, 1, 1, 1, 3, 3, 3, 3, 3, 3, 3, 3, 3, 3, 3, 3, 3, 3, 3, 3, 3, 3, 3, 3, 3, 3, 3, 3, 3, 3, 3, 3, 3, 3, 2, 3, 3, 3, 3, 4, 4, 4, 4, 4, 4, 4, 4, 4, 4, 4, 4, 4, 4, 4, 4, 4, 4, 4, 4, 4, 4, 4, 4, 4, 4, 4, 4, 4, 4, 2, 4, 4, 4, 4])
_uv = me_cylinder_001.uv_layers.new(name='UVMap')
_uv.uv.foreach_set('vector', [0.07405, 0.645, 0.0, 0.6484, 0.004005, 0.6111, 0.07771, 0.6109, 0.07771, 0.6109, 0.004005, 0.6111, 0.01186, 0.5825, 0.0849, 0.5847, 0.6218, 0.9822, 0.55, 1.0, 0.5395, 0.9771, 0.6122, 0.9612, 0.6122, 0.9612, 0.5395, 0.9771, 0.5309, 0.9444, 0.6043, 0.9313, 0.6043, 0.9313, 0.5309, 0.9444, 0.5245, 0.9032, 0.5985, 0.8936, 0.5985, 0.8936, 0.5245, 0.9032, 0.5206, 0.855, 0.5949, 0.8495, 0.5949, 0.8495, 0.5206, 0.855, 0.5192, 0.8017, 0.5936, 0.8008, 0.5936, 0.8008, 0.5192, 0.8017, 0.5206, 0.7454, 0.5949, 0.7492, 0.5949, 0.7492, 0.5206, 0.7454, 0.5245, 0.6882, 0.5985, 0.6969, 0.5985, 0.6969, 0.5245, 0.6882, 0.5309, 0.6323, 0.6043, 0.6458, 0.6043, 0.6458, 0.5309, 0.6323, 0.5395, 0.5799, 0.6122, 0.5978, 0.6122, 0.5978, 0.5395, 0.5799, 0.55, 0.5329, 0.6218, 0.5549, 0.7047, 0.7963, 0.631, 0.8076, 0.6249, 0.7568, 0.6991, 0.7498, 0.6991, 0.7498, 0.6249, 0.7568, 0.6218, 0.7018, 0.6962, 0.6994, 0.6962, 0.6994, 0.6218, 0.7018, 0.6218, 0.6447, 0.6962, 0.6472, 0.6962, 0.6472, 0.6218, 0.6447, 0.6249, 0.5876, 0.6991, 0.595, 0.6991, 0.595, 0.6249, 0.5876, 0.631, 0.5329, 0.7047, 0.5449, 0.0, 0.0, 1.0, 0.0, 1.0, 1.0, 0.0, 1.0, 0.0, 0.0, 1.0, 0.0, 1.0, 1.0, 0.0, 1.0, 0.0, 0.0, 1.0, 0.0, 1.0, 1.0, 0.0, 1.0, 0.0, 0.0, 1.0, 0.0, 1.0, 1.0, 0.0, 1.0, 0.2386, 0.6918, 0.1642, 0.6967, 0.1627, 0.6396, 0.2372, 0.6396, 0.2372, 0.6396, 0.1627, 0.6396, 0.1642, 0.5825, 0.2386, 0.5874, 0.0, 0.0, 1.0, 0.0, 1.0, 1.0, 0.0, 1.0, 0.0, 0.0, 1.0, 0.0, 1.0, 1.0, 0.0, 1.0, 0.0, 0.0, 1.0, 0.0, 1.0, 1.0, 0.0, 1.0, 0.3145, 0.6907, 0.2402, 0.6953, 0.2386, 0.6397, 0.3131, 0.6399, 0.3131, 0.6399, 0.2386, 0.6397, 0.2402, 0.5825, 0.3145, 0.5875, 0.0, 0.0, 1.0, 0.0, 1.0, 1.0, 0.0, 1.0, 0.0849, 0.7812, 0.01186, 0.7973, 0.004005, 0.7434, 0.07771, 0.7319, 0.07771, 0.7319, 0.004005, 0.7434, 3.599e-09, 0.6931, 0.07405, 0.6859, 0.07405, 0.6859, 3.599e-09, 0.6931, 0.0, 0.6484, 0.07405, 0.645, 0.9463, 0.4363, 0.9129, 0.4734, 0.8735, 0.5026, 0.8297, 0.5227, 0.7833, 0.5329, 0.7359, 0.5329, 0.6895, 0.5227, 0.6458, 0.5026, 0.6064, 0.4734, 0.5729, 0.4363, 0.5466, 0.3927, 0.5285, 0.3442, 0.5192, 0.2927, 0.5192, 0.2402, 0.5285, 0.1887, 0.5466, 0.1402, 0.5729, 0.0966, 0.6064, 0.05949, 0.6458, 0.03033, 0.6895, 0.01024, 0.7359, 0.0, 0.7833, 0.0, 0.8297, 0.01024, 0.8735, 0.03033, 0.9362, 0.02796, 0.97, 0.06458, 0.9726, 0.1402, 0.9908, 0.1887, 1.0, 0.2402, 1.0, 0.2927, 0.9908, 0.3442, 0.9726, 0.3927, 0.3353, 0.5713, 0.2852, 0.5825, 0.2842, 0.5554, 0.3297, 0.5452, 0.09412, 0.5175, 0.05796, 0.4769, 0.07809, 0.4596, 0.1109, 0.4964, 0.2852, 3.288e-06, 0.3353, 0.0112, 0.3297, 0.03725, 0.2842, 0.0271, 0.3826, 0.5494, 0.3353, 0.5713, 0.3297, 0.5452, 0.3725, 0.5253, 0.1366, 0.5493, 0.09412, 0.5175, 0.1109, 0.4964, 0.1495, 0.5253, 0.234, 0.0, 0.2852, 3.288e-06, 0.2842, 0.0271, 0.2378, 0.0271, 0.4251, 0.5175, 0.3826, 0.5494, 0.3725, 0.5253, 0.4111, 0.4964, 0.1839, 0.5713, 0.1366, 0.5493, 0.1495, 0.5253, 0.1923, 0.5452, 0.1839, 0.01119, 0.234, 0.0, 0.2378, 0.0271, 0.1923, 0.03725, 0.4613, 0.4769, 0.4251, 0.5175, 0.4111, 0.4964, 0.4439, 0.4596, 0.234, 0.5825, 0.1839, 0.5713, 0.1923, 0.5452, 0.2378, 0.5554, 0.1366, 0.03314, 0.1839, 0.01119, 0.1923, 0.03725, 0.1495, 0.05716, 0.4897, 0.4292, 0.4613, 0.4769, 0.4439, 0.4596, 0.4696, 0.4164, 0.2852, 0.5825, 0.234, 0.5825, 0.2378, 0.5554, 0.2842, 0.5554, 0.09412, 0.06501, 0.1366, 0.03314, 0.1495, 0.05716, 0.1109, 0.08606, 0.5093, 0.3762, 0.4897, 0.4292, 0.4696, 0.4164, 0.4874, 0.3683, 0.05796, 0.1056, 0.09412, 0.06501, 0.1109, 0.08606, 0.07809, 0.1229, 0.5192, 0.32, 0.5093, 0.3762, 0.4874, 0.3683, 0.4964, 0.3173, 0.02955, 0.1533, 0.05796, 0.1056, 0.07809, 0.1229, 0.05232, 0.1661, 0.5192, 0.2626, 0.5192, 0.32, 0.4964, 0.3173, 0.4964, 0.2652, 0.009977, 0.2063, 0.02955, 0.1533, 0.05232, 0.1661, 0.03457, 0.2142, 0.5093, 0.2063, 0.5192, 0.2626, 0.4964, 0.2652, 0.4874, 0.2142, 0.0, 0.2625, 0.009977, 0.2063, 0.03457, 0.2142, 0.02552, 0.2652, 0.4897, 0.1533, 0.5093, 0.2063, 0.4874, 0.2142, 0.4696, 0.1661, 0.0004991, 0.3199, 0.0, 0.2625, 0.02552, 0.2652, 0.02552, 0.3172, 0.4613, 0.1056, 0.4897, 0.1533, 0.4696, 0.1661, 0.4439, 0.1229, 0.009478, 0.3762, 0.0004991, 0.3199, 0.02552, 0.3172, 0.03457, 0.3683, 0.4251, 0.06503, 0.4613, 0.1056, 0.4439, 0.1229, 0.4111, 0.08608, 0.02955, 0.4292, 0.009478, 0.3762, 0.03457, 0.3683, 0.05232, 0.4164, 0.3826, 0.03316, 0.4251, 0.06503, 0.4111, 0.08608, 0.3725, 0.05717, 0.05796, 0.4769, 0.02955, 0.4292, 0.05232, 0.4164, 0.07809, 0.4596, 0.3353, 0.0112, 0.3826, 0.03316, 0.3725, 0.05717, 0.3297, 0.03725, 0.0, 0.0, 1.0, 0.0, 1.0, 1.0, 0.0, 1.0, 0.0, 0.0, 1.0, 0.0, 1.0, 1.0, 0.0, 1.0, 0.0, 0.0, 1.0, 0.0, 1.0, 1.0, 0.0, 1.0, 0.0, 0.0, 1.0, 0.0, 1.0, 1.0, 0.0, 1.0, 0.0, 0.0, 1.0, 0.0, 1.0, 1.0, 0.0, 1.0, 0.0, 0.0, 1.0, 0.0, 1.0, 1.0, 0.0, 1.0, 0.0, 0.0, 1.0, 0.0, 1.0, 1.0, 0.0, 1.0, 0.0, 0.0, 1.0, 0.0, 1.0, 1.0, 0.0, 1.0, 1.0, 1.0, 0.0, 1.0, 0.0, 1.0, 0.0, 1.0, 0.0, 0.0, 1.0, 0.0, 1.0, 1.0, 0.0, 1.0, 0.0, 0.0, 1.0, 0.0, 1.0, 1.0, 0.0, 1.0, 0.0, 0.0, 1.0, 0.0, 1.0, 1.0, 0.0, 1.0, 0.0, 0.0, 1.0, 0.0, 1.0, 1.0, 0.0, 1.0, 0.5, 1.0, 0.7703, 0.9206, 0.9548, 0.7077, 0.9949, 0.4288, 0.8779, 0.1726, 0.6409, 0.02025, 0.3591, 0.02025, 0.1221, 0.1726, 0.005089, 0.4288, 0.04518, 0.7077, 0.2297, 0.9206, 0.0, 0.0, 1.0, 0.0, 1.0, 1.0, 0.0, 1.0, 0.5, 1.0, 0.933, 0.75, 0.933, 0.25, 0.5, 0.0, 0.06699, 0.25, 0.06699, 0.75, 0.5, 1.0, 0.933, 0.75, 0.933, 0.25, 0.5, 0.0, 0.06699, 0.25, 0.06699, 0.75, 0.0, 0.0, 1.0, 0.0, 1.0, 1.0, 0.0, 1.0, 0.0, 0.0, 1.0, 0.0, 1.0, 1.0, 0.0, 1.0, 0.0, 0.0, 1.0, 0.0, 1.0, 1.0, 0.0, 1.0, 0.0, 0.0, 1.0, 0.0, 1.0, 1.0, 0.0, 1.0, 0.0, 0.0, 1.0, 0.0, 1.0, 1.0, 0.0, 1.0, 0.0, 0.0, 1.0, 0.0, 1.0, 1.0, 0.0, 1.0, 0.5, 1.0, 0.6409, 0.9797, 0.7703, 0.9206, 0.8779, 0.8274, 0.9548, 0.7077, 0.9949, 0.5712, 0.9949, 0.4288, 0.9548, 0.2923, 0.8779, 0.1726, 0.7703, 0.07937, 0.6409, 0.02025, 0.5, 0.0, 0.3591, 0.02025, 0.2297, 0.07937, 0.1221, 0.1726, 0.04518, 0.2923, 0.005089, 0.4288, 0.005089, 0.5712, 0.04518, 0.7077, 0.1221, 0.8274, 0.2297, 0.9206, 0.3591, 0.9797, 0.0, 0.0, 1.0, 0.0, 1.0, 1.0, 0.0, 1.0, 0.0, 0.0, 1.0, 0.0, 1.0, 1.0, 0.0, 1.0, 0.0, 0.0, 1.0, 0.0, 1.0, 1.0, 0.0, 1.0, 0.0, 0.0, 1.0, 0.0, 1.0, 1.0, 0.0, 1.0, 0.0, 0.0, 1.0, 0.0, 1.0, 1.0, 0.0, 0.0, 1.0, 0.0, 1.0, 1.0, 0.0, 0.0, 1.0, 0.0, 1.0, 1.0, 0.0, 0.0, 1.0, 0.0, 1.0, 1.0, 0.0, 0.0, 1.0, 0.0, 1.0, 1.0, 0.0, 0.0, 1.0, 0.0, 1.0, 1.0, 0.0, 0.0, 1.0, 0.0, 1.0, 1.0, 0.0, 1.0, 0.0, 0.0, 1.0, 0.0, 1.0, 1.0, 0.0, 1.0, 0.0, 0.0, 1.0, 0.0, 1.0, 1.0, 0.0, 1.0, 0.0, 0.0, 1.0, 0.0, 1.0, 1.0, 0.0, 1.0, 0.0, 0.0, 1.0, 0.0, 1.0, 1.0, 0.0, 1.0, 0.0, 0.0, 1.0, 0.0, 1.0, 1.0, 0.0, 1.0, 0.0, 0.0, 1.0, 0.0, 1.0, 1.0, 0.0, 1.0, 0.0, 0.0, 1.0, 0.0, 1.0, 1.0, 0.0, 1.0, 0.0, 0.0, 1.0, 0.0, 1.0, 1.0, 0.0, 1.0, 0.0, 0.0, 1.0, 0.0, 1.0, 1.0, 0.0, 1.0, 0.0, 0.0, 1.0, 0.0, 1.0, 1.0, 0.0, 1.0, 0.0, 0.0, 1.0, 0.0, 1.0, 1.0, 0.0, 1.0, 0.0, 0.0, 1.0, 0.0, 1.0, 1.0, 0.0, 1.0, 0.0, 0.0, 1.0, 0.0, 1.0, 1.0, 0.0, 1.0, 0.0, 0.0, 1.0, 0.0, 1.0, 1.0, 0.0, 1.0, 0.5, 1.0, 0.6913, 0.9619, 0.8536, 0.8536, 0.9619, 0.6913, 1.0, 0.5, 0.9619, 0.3087, 0.8536, 0.1464, 0.6913, 0.03806, 0.5, 0.0, 0.3087, 0.03806, 0.1464, 0.1464, 0.03806, 0.3087, 0.0, 0.5, 0.03806, 0.6913, 0.1464, 0.8536, 0.3087, 0.9619, 0.0, 0.0, 1.0, 0.0, 1.0, 1.0, 0.0, 1.0, 0.0, 0.0, 1.0, 0.0, 1.0, 1.0, 0.0, 1.0, 0.0, 0.0, 1.0, 0.0, 1.0, 1.0, 0.0, 1.0, 0.0, 0.0, 1.0, 0.0, 1.0, 1.0, 0.0, 1.0, 0.0, 0.0, 1.0, 0.0, 1.0, 1.0, 0.0, 1.0, 0.0, 0.0, 1.0, 0.0, 1.0, 1.0, 0.0, 1.0, 0.0, 0.0, 1.0, 0.0, 1.0, 1.0, 0.0, 1.0, 0.0, 0.0, 1.0, 0.0, 1.0, 1.0, 0.0, 1.0, 0.0, 0.0, 1.0, 0.0, 1.0, 1.0, 0.0, 1.0, 0.0, 0.0, 1.0, 0.0, 1.0, 1.0, 0.0, 1.0, 0.0, 0.0, 1.0, 0.0, 1.0, 1.0, 0.0, 1.0, 0.0, 0.0, 1.0, 0.0, 1.0, 1.0, 0.0, 1.0, 0.0, 0.0, 1.0, 0.0, 1.0, 1.0, 0.0, 1.0, 0.0, 0.0, 1.0, 0.0, 1.0, 1.0, 0.0, 1.0, 0.0, 0.0, 1.0, 0.0, 1.0, 1.0, 0.0, 1.0, 0.0, 0.0, 1.0, 0.0, 1.0, 1.0, 0.0, 1.0, 0.0, 0.0, 1.0, 0.0, 1.0, 1.0, 0.0, 1.0, 0.0, 0.0, 1.0, 0.0, 1.0, 1.0, 0.0, 1.0, 0.0, 0.0, 1.0, 0.0, 1.0, 1.0, 0.0, 1.0, 0.0, 0.0, 1.0, 0.0, 1.0, 1.0, 0.0, 1.0, 0.5, 1.0, 0.671, 0.9698, 0.8214, 0.883, 0.933, 0.75, 0.9924, 0.5868, 0.9924, 0.4132, 0.933, 0.25, 0.8214, 0.117, 0.671, 0.03015, 0.5, 0.0, 0.329, 0.03015, 0.1786, 0.117, 0.06699, 0.25, 0.007596, 0.4132, 0.007596, 0.5868, 0.06699, 0.75, 0.1786, 0.883, 0.329, 0.9698, 0.0, 0.0, 1.0, 0.0, 1.0, 1.0, 0.0, 1.0, 0.0, 0.0, 1.0, 0.0, 1.0, 1.0, 0.0, 1.0, 0.5, 1.0, 0.933, 0.75, 0.933, 0.25, 0.5, 0.0, 0.06699, 0.25, 0.06699, 0.75, 0.0, 0.0, 1.0, 0.0, 1.0, 1.0, 0.0, 0.0, 1.0, 0.0, 1.0, 1.0, 0.0, 0.0, 1.0, 0.0, 1.0, 1.0, 0.0, 0.0, 1.0, 0.0, 1.0, 1.0, 0.0, 0.0, 1.0, 0.0, 1.0, 1.0, 0.0, 0.0, 1.0, 0.0, 1.0, 1.0, 0.0, 0.0, 1.0, 0.0, 1.0, 1.0, 0.0, 1.0, 0.0, 0.0, 1.0, 0.0, 1.0, 1.0, 0.0, 1.0, 0.0, 0.0, 1.0, 0.0, 1.0, 1.0, 0.0, 1.0, 0.0, 0.0, 1.0, 0.0, 1.0, 1.0, 0.0, 1.0, 0.0, 0.0, 1.0, 0.0, 1.0, 1.0, 0.0, 1.0, 0.0, 0.0, 1.0, 0.0, 1.0, 1.0, 0.0, 1.0, 0.0, 0.0, 1.0, 0.0, 1.0, 1.0, 0.0, 1.0, 0.0, 0.0, 1.0, 0.0, 1.0, 1.0, 0.0, 1.0, 0.0, 0.0, 1.0, 0.0, 1.0, 1.0, 0.0, 1.0, 0.0, 0.0, 1.0, 0.0, 1.0, 1.0, 0.0, 1.0, 0.0, 0.0, 1.0, 0.0, 1.0, 1.0, 0.0, 1.0, 0.0, 0.0, 1.0, 0.0, 1.0, 1.0, 0.0, 1.0, 0.0, 0.0, 1.0, 0.0, 1.0, 1.0, 0.0, 1.0, 0.0, 0.0, 1.0, 0.0, 1.0, 1.0, 0.0, 1.0, 0.0, 0.0, 1.0, 0.0, 1.0, 1.0, 0.0, 1.0, 0.5, 1.0, 0.7169, 0.9505, 0.8909, 0.8117, 0.9875, 0.6113, 0.9875, 0.3887, 0.8909, 0.1883, 0.7169, 0.04952, 0.5, 0.0, 0.2831, 0.04952, 0.1091, 0.1883, 0.01254, 0.3887, 0.01254, 0.6113, 0.1091, 0.8117, 0.2831, 0.9505, 0.0, 0.0, 1.0, 0.0, 1.0, 1.0, 0.0, 1.0, 0.0, 0.0, 1.0, 0.0, 1.0, 1.0, 0.0, 1.0, 0.0, 0.0, 1.0, 0.0, 1.0, 1.0, 0.0, 1.0, 0.0, 0.0, 1.0, 0.0, 1.0, 1.0, 0.0, 1.0, 0.0, 0.0, 1.0, 0.0, 1.0, 1.0, 0.0, 1.0, 0.0, 0.0, 1.0, 0.0, 1.0, 1.0, 0.0, 1.0, 0.0, 0.0, 1.0, 0.0, 1.0, 1.0, 0.0, 1.0, 0.0, 0.0, 1.0, 0.0, 1.0, 1.0, 0.0, 1.0, 0.0, 0.0, 1.0, 0.0, 1.0, 1.0, 0.0, 1.0, 0.0, 0.0, 1.0, 0.0, 1.0, 1.0, 0.0, 1.0, 0.0, 0.0, 1.0, 0.0, 1.0, 1.0, 0.0, 1.0, 0.0, 0.0, 1.0, 0.0, 1.0, 1.0, 0.0, 1.0, 0.0, 0.0, 1.0, 0.0, 1.0, 1.0, 0.0, 1.0, 0.0, 0.0, 1.0, 0.0, 1.0, 1.0, 0.0, 1.0, 0.0, 0.0, 1.0, 0.0, 1.0, 1.0, 0.0, 1.0, 0.0, 0.0, 1.0, 0.0, 1.0, 1.0, 0.0, 1.0, 0.0, 0.0, 1.0, 0.0, 1.0, 1.0, 0.0, 1.0, 0.0, 0.0, 1.0, 0.0, 1.0, 1.0, 0.0, 1.0, 0.0, 0.0, 1.0, 0.0, 1.0, 1.0, 0.0, 1.0, 0.0, 0.0, 1.0, 0.0, 1.0, 1.0, 0.0, 1.0, 0.0, 0.0, 1.0, 0.0, 1.0, 1.0, 0.0, 0.0, 1.0, 0.0, 1.0, 1.0, 0.0, 1.0, 0.5, 1.0, 0.933, 0.75, 0.933, 0.25, 0.5, 0.0, 0.06699, 0.25, 0.06699, 0.75, 0.5, 1.0, 0.6913, 0.9619, 0.8536, 0.8536, 0.9619, 0.6913, 1.0, 0.5, 0.9619, 0.3087, 0.8536, 0.1464, 0.6913, 0.03806, 0.5, 0.0, 0.3087, 0.03806, 0.1464, 0.1464, 0.03806, 0.3087, 0.0, 0.5, 0.03806, 0.6913, 0.1464, 0.8536, 0.3087, 0.9619, 0.1627, 0.7445, 0.1482, 0.7524, 0.0849, 0.7452, 0.0849, 0.5897, 0.1482, 0.5825, 0.1627, 0.5904, 0.1604, 0.6414, 0.1604, 0.6935, 0.5, 1.0, 0.6474, 0.9778, 0.7817, 0.9131, 0.8909, 0.8117, 0.9654, 0.6827, 0.9986, 0.5374, 0.9875, 0.3887, 0.933, 0.25, 0.8401, 0.1335, 0.7169, 0.04952, 0.5745, 0.005585, 0.4255, 0.005585, 0.2831, 0.04952, 0.1599, 0.1335, 0.06699, 0.25, 0.01254, 0.3887, 0.001398, 0.5374, 0.03456, 0.6827, 0.1091, 0.8117, 0.2183, 0.9131, 0.3526, 0.9778, 0.5, 1.0, 0.8214, 0.883, 0.9924, 0.5868, 0.933, 0.25, 0.671, 0.03015, 0.329, 0.03015, 0.06699, 0.25, 0.007596, 0.5868, 0.1786, 0.883, 0.5, 1.0, 0.6474, 0.9778, 0.7817, 0.9131, 0.8909, 0.8117, 0.9654, 0.6827, 0.9986, 0.5374, 0.9875, 0.3887, 0.933, 0.25, 0.8401, 0.1335, 0.7169, 0.04952, 0.5745, 0.005585, 0.4255, 0.005585, 0.2831, 0.04952, 0.1599, 0.1335, 0.06699, 0.25, 0.01254, 0.3887, 0.001398, 0.5374, 0.03456, 0.6827, 0.1091, 0.8117, 0.2183, 0.9131, 0.3526, 0.9778, 0.5, 1.0, 0.6806, 0.9662, 0.8368, 0.8695, 0.9476, 0.7229, 0.9979, 0.5461, 0.9809, 0.3632, 0.899, 0.1987, 0.7632, 0.07489, 0.5919, 0.008513, 0.4081, 0.008513, 0.2368, 0.07489, 0.101, 0.1987, 0.01909, 0.3632, 0.002133, 0.5461, 0.05242, 0.7229, 0.1632, 0.8695, 0.3194, 0.9662, 0.5, 1.0, 0.7324, 0.9427, 0.9115, 0.784, 0.9964, 0.5603, 0.9675, 0.3227, 0.8316, 0.1257, 0.6197, 0.01453, 0.3803, 0.01453, 0.1684, 0.1257, 0.03249, 0.3227, 0.003646, 0.5603, 0.08851, 0.784, 0.2676, 0.9427, 0.5, 1.0, 0.6409, 0.9797, 0.7703, 0.9206, 0.8779, 0.8274, 0.9548, 0.7077, 0.9949, 0.5712, 0.9949, 0.4288, 0.9548, 0.2923, 0.8779, 0.1726, 0.7703, 0.07937, 0.6409, 0.02025, 0.5, 0.0, 0.3591, 0.02025, 0.2297, 0.07937, 0.1221, 0.1726, 0.04518, 0.2923, 0.005089, 0.4288, 0.005089, 0.5712, 0.04518, 0.7077, 0.1221, 0.8274, 0.2297, 0.9206, 0.3591, 0.9797, 0.5, 1.0, 0.75, 0.933, 0.933, 0.75, 1.0, 0.5, 0.933, 0.25, 0.75, 0.06699, 0.5, 0.0, 0.25, 0.06699, 0.06699, 0.25, 0.0, 0.5, 0.06699, 0.75, 0.25, 0.933, 0.0, 0.0, 1.0, 0.0, 1.0, 1.0, 0.0, 1.0, 0.0, 0.0, 1.0, 0.0, 1.0, 1.0, 0.0, 1.0, 0.0, 0.0, 1.0, 0.0, 1.0, 1.0, 0.0, 1.0, 0.0, 0.0, 1.0, 0.0, 1.0, 1.0, 0.0, 1.0, 0.0, 0.0, 1.0, 0.0, 1.0, 1.0, 0.0, 1.0, 0.0, 0.0, 1.0, 0.0, 1.0, 1.0, 0.0, 1.0, 0.0, 0.0, 1.0, 0.0, 1.0, 1.0, 0.0, 1.0, 0.0, 0.0, 1.0, 0.0, 1.0, 1.0, 0.0, 1.0, 0.0, 0.0, 1.0, 0.0, 1.0, 1.0, 0.0, 1.0, 0.0, 0.0, 1.0, 0.0, 1.0, 1.0, 0.0, 1.0, 0.0, 0.0, 1.0, 0.0, 1.0, 1.0, 0.0, 1.0, 0.0, 0.0, 1.0, 0.0, 1.0, 1.0, 0.0, 1.0, 0.0, 0.0, 1.0, 0.0, 1.0, 1.0, 0.0, 1.0, 0.0, 0.0, 1.0, 0.0, 1.0, 1.0, 0.0, 1.0, 0.0, 0.0, 1.0, 0.0, 1.0, 1.0, 0.0, 1.0, 0.0, 0.0, 1.0, 0.0, 1.0, 1.0, 0.0, 1.0, 0.0, 0.0, 1.0, 0.0, 1.0, 1.0, 0.0, 1.0, 0.0, 0.0, 1.0, 0.0, 1.0, 1.0, 0.0, 1.0, 0.0, 0.0, 1.0, 0.0, 1.0, 1.0, 0.0, 1.0, 0.0, 0.0, 1.0, 0.0, 1.0, 1.0, 0.0, 1.0, 0.0, 0.0, 1.0, 0.0, 1.0, 1.0, 0.0, 1.0, 0.0, 0.0, 1.0, 0.0, 1.0, 1.0, 0.0, 1.0, 0.0, 0.0, 1.0, 0.0, 1.0, 1.0, 0.0, 1.0, 0.0, 0.0, 1.0, 0.0, 1.0, 1.0, 0.0, 1.0, 0.0, 0.0, 1.0, 0.0, 1.0, 1.0, 0.0, 1.0, 0.0, 0.0, 1.0, 0.0, 1.0, 1.0, 0.0, 1.0, 0.0, 0.0, 1.0, 0.0, 1.0, 1.0, 0.0, 1.0, 0.0, 0.0, 1.0, 0.0, 1.0, 1.0, 0.0, 1.0, 0.0, 0.0, 1.0, 0.0, 1.0, 1.0, 0.0, 1.0, 0.0, 0.0, 1.0, 0.0, 1.0, 1.0, 0.0, 1.0, 0.4804, 1.001, 0.448, 0.9941, 0.4175, 0.9814, 0.39, 0.963, 0.3666, 0.9396, 0.3483, 0.912, 0.3356, 0.8814, 0.3292, 0.8489, 0.3292, 0.8157, 0.3356, 0.7832, 0.3483, 0.7526, 0.3666, 0.725, 0.39, 0.7016, 0.4175, 0.6832, 0.448, 0.6705, 0.4804, 0.664, 0.5135, 0.664, 0.5459, 0.6705, 0.5764, 0.6832, 0.6039, 0.7016, 0.6272, 0.725, 0.6456, 0.7526, 0.6582, 0.7832, 0.6647, 0.8157, 0.6647, 0.8489, 0.6582, 0.8814, 0.6456, 0.912, 0.6272, 0.9396, 0.6039, 0.963, 0.5764, 0.9814, 0.5459, 0.9941, 0.5135, 1.001, 0.0, 0.0, 1.0, 0.0, 1.0, 1.0, 0.0, 1.0, 0.0, 0.0, 1.0, 0.0, 1.0, 1.0, 0.0, 1.0, 0.5, 1.0, 0.5975, 0.9904, 0.6913, 0.9619, 0.7778, 0.9157, 0.8536, 0.8536, 0.9157, 0.7778, 0.9619, 0.6913, 0.9904, 0.5975, 1.0, 0.5, 0.9904, 0.4025, 0.9619, 0.3087, 0.9157, 0.2222, 0.8536, 0.1464, 0.7778, 0.08427, 0.6913, 0.03806, 0.5975, 0.009607, 0.5, 0.0, 0.4025, 0.009607, 0.3087, 0.03806, 0.2222, 0.08427, 0.1464, 0.1464, 0.08426, 0.2222, 0.03806, 0.3087, 0.009607, 0.4025, 0.0, 0.5, 0.009607, 0.5975, 0.03806, 0.6913, 0.08427, 0.7778, 0.1464, 0.8536, 0.2222, 0.9157, 0.3087, 0.9619, 0.4025, 0.9904, 0.0, 0.0, 0.0, 0.0, 0.0, 0.0, 0.0, 0.0, 0.0, 0.0, 0.0, 0.0, 0.0, 0.0, 0.0, 0.0, 0.0, 0.0, 0.0, 0.0, 0.0, 0.0, 0.0, 0.0, 0.0, 0.0, 0.0, 0.0, 0.0, 0.0, 0.0, 0.0, 0.0, 0.0, 0.0, 0.0, 0.0, 0.0, 0.0, 0.0, 0.0, 0.0, 0.0, 0.0, 0.0, 0.0, 0.0, 0.0, 0.0, 0.0, 0.0, 0.0, 0.0, 0.0, 0.0, 0.0, 0.0, 0.0, 0.0, 0.0, 0.0, 0.0, 0.0, 0.0, 0.0, 0.0, 1.0, 0.0, 1.0, 1.0, 0.0, 1.0, 0.0, 0.0, 1.0, 0.0, 1.0, 1.0, 0.0, 1.0, 0.0, 0.0, 1.0, 0.0, 1.0, 1.0, 0.0, 1.0, 0.0, 0.0, 1.0, 0.0, 1.0, 1.0, 0.0, 1.0, 0.0, 0.0, 1.0, 0.0, 1.0, 1.0, 0.0, 1.0, 0.0, 0.0, 1.0, 0.0, 1.0, 1.0, 0.0, 1.0, 0.0, 0.0, 1.0, 0.0, 1.0, 1.0, 0.0, 1.0, 0.0, 0.0, 1.0, 0.0, 1.0, 1.0, 0.0, 1.0, 0.0, 0.0, 1.0, 0.0, 1.0, 1.0, 0.0, 1.0, 0.0, 0.0, 1.0, 0.0, 1.0, 1.0, 0.0, 1.0, 0.0, 0.0, 1.0, 0.0, 1.0, 1.0, 0.0, 1.0, 0.0, 0.0, 1.0, 0.0, 1.0, 1.0, 0.0, 1.0, 0.0, 0.0, 1.0, 0.0, 1.0, 1.0, 0.0, 1.0, 0.0, 0.0, 1.0, 0.0, 1.0, 1.0, 0.0, 1.0, 0.0, 0.0, 1.0, 0.0, 1.0, 1.0, 0.0, 1.0, 0.0, 0.0, 1.0, 0.0, 1.0, 1.0, 0.0, 1.0, 0.0, 0.0, 1.0, 0.0, 1.0, 1.0, 0.0, 1.0, 0.0, 0.0, 1.0, 0.0, 1.0, 1.0, 0.0, 1.0, 0.0, 0.0, 1.0, 0.0, 1.0, 1.0, 0.0, 1.0, 0.0, 0.0, 1.0, 0.0, 1.0, 1.0, 0.0, 1.0, 0.0, 0.0, 1.0, 0.0, 1.0, 1.0, 0.0, 1.0, 0.0, 0.0, 1.0, 0.0, 1.0, 1.0, 0.0, 1.0, 0.0, 0.0, 1.0, 0.0, 1.0, 1.0, 0.0, 1.0, 0.0, 0.0, 1.0, 0.0, 1.0, 1.0, 0.0, 1.0, 0.0, 0.0, 1.0, 0.0, 1.0, 1.0, 0.0, 1.0, 0.0, 0.0, 1.0, 0.0, 1.0, 1.0, 0.0, 1.0, 0.0, 0.0, 1.0, 0.0, 1.0, 1.0, 0.0, 1.0, 0.0, 0.0, 1.0, 0.0, 1.0, 1.0, 0.0, 1.0, 0.0, 0.0, 1.0, 0.0, 1.0, 1.0, 0.0, 1.0, 0.0, 0.0, 1.0, 0.0, 1.0, 1.0, 0.0, 1.0, 0.4804, 1.001, 0.448, 0.9941, 0.4175, 0.9814, 0.39, 0.963, 0.3666, 0.9396, 0.3483, 0.912, 0.3356, 0.8814, 0.3292, 0.8489, 0.3292, 0.8157, 0.3356, 0.7832, 0.3483, 0.7526, 0.3666, 0.725, 0.39, 0.7016, 0.4175, 0.6832, 0.448, 0.6705, 0.4804, 0.664, 0.5135, 0.664, 0.5459, 0.6705, 0.5764, 0.6832, 0.6039, 0.7016, 0.6272, 0.725, 0.6456, 0.7526, 0.6582, 0.7832, 0.6647, 0.8157, 0.6647, 0.8489, 0.6582, 0.8814, 0.6456, 0.912, 0.6272, 0.9396, 0.6039, 0.963, 0.5764, 0.9814, 0.5459, 0.9941, 0.5135, 1.001, 0.0, 0.0, 1.0, 0.0, 1.0, 1.0, 0.0, 1.0, 0.0, 0.0, 1.0, 0.0, 1.0, 1.0, 0.0, 1.0, 0.5, 1.0, 0.5975, 0.9904, 0.6913, 0.9619, 0.7778, 0.9157, 0.8536, 0.8536, 0.9157, 0.7778, 0.9619, 0.6913, 0.9904, 0.5975, 1.0, 0.5, 0.9904, 0.4025, 0.9619, 0.3087, 0.9157, 0.2222, 0.8536, 0.1464, 0.7778, 0.08427, 0.6913, 0.03806, 0.5975, 0.009607, 0.5, 0.0, 0.4025, 0.009607, 0.3087, 0.03806, 0.2222, 0.08427, 0.1464, 0.1464, 0.08426, 0.2222, 0.03806, 0.3087, 0.009607, 0.4025, 0.0, 0.5, 0.009607, 0.5975, 0.03806, 0.6913, 0.08427, 0.7778, 0.1464, 0.8536, 0.2222, 0.9157, 0.3087, 0.9619, 0.4025, 0.9904, 0.0, 0.0, 0.0, 0.0, 0.0, 0.0, 0.0, 0.0, 0.0, 0.0, 0.0, 0.0, 0.0, 0.0, 0.0, 0.0, 0.0, 0.0, 0.0, 0.0, 0.0, 0.0, 0.0, 0.0, 0.0, 0.0, 0.0, 0.0, 0.0, 0.0, 0.0, 0.0, 0.0, 0.0, 0.0, 0.0, 0.0, 0.0, 0.0, 0.0, 0.0, 0.0, 0.0, 0.0, 0.0, 0.0, 0.0, 0.0, 0.0, 0.0, 0.0, 0.0, 0.0, 0.0, 0.0, 0.0, 0.0, 0.0, 0.0, 0.0, 0.0, 0.0, 0.0, 0.0])
me_cylinder_001.materials.append(mat_metal)
me_cylinder_001.materials.append(mat_teflon)
me_cylinder_001.materials.append(mat_nail)
me_cylinder_001.materials.append(mat_metal_001)
me_cylinder_001.materials.append(mat_metal_002)
me_cylinder_001.use_remesh_preserve_volume = False
me_cylinder_001.use_remesh_preserve_attributes = False
me_cylinder_001.use_mirror_vertex_groups = False
me_cylinder_001.update()

# ---- objects
ob_cylinder = bpy.data.objects.new('Cylinder', me_cylinder_001)
ob_lamp = bpy.data.objects.new('Lamp', light_lamp)
ob_camera = bpy.data.objects.new('Camera', cam_camera)

# ---- transforms, parenting, visibility, modifiers, constraints
ob_cylinder.location = (0.0, 4.919, 1.0)
ob_cylinder.lineart.crease_threshold = 0.0
ob_lamp.location = (0.1485, 4.915, 2.6)
ob_lamp.rotation_euler = (0.6503, 0.05522, 1.866)
ob_lamp.lock_rotations_4d = False
ob_lamp.empty_display_type = 'ARROWS'
ob_lamp.color = (0.0, 0.0, 0.0, 0.0)
ob_lamp.lineart.crease_threshold = 0.0
ob_camera.location = (7.481, -6.508, 5.344)
ob_camera.rotation_euler = (1.109, 0.0, 0.8149)
ob_camera.lock_rotations_4d = False
ob_camera.empty_display_type = 'ARROWS'
ob_camera.color = (0.0, 0.0, 0.0, 0.0)
ob_camera.display_type = 'WIRE'
ob_camera.lineart.crease_threshold = 0.0

# ---- collection membership
col_collection_1.objects.link(ob_cylinder)
col_collection_1.objects.link(ob_lamp)
col_collection_1.objects.link(ob_camera)

# ---- scene / render settings (as saved in the file)
scene.camera = ob_camera
scene.frame_start = 1; scene.frame_end = 250; scene.frame_set(250)
scene.render.engine = 'CYCLES'
scene.render.resolution_percentage = 50
scene.render.dither_intensity = 0.0
scene.cycles.use_denoising = False
scene.cycles.samples = 128
scene.cycles.sampling_pattern = 'TABULATED_SOBOL'
scene.cycles.use_adaptive_sampling = False
scene.cycles.use_light_tree = False
scene.cycles.blur_glossy = 0.0
scene.cycles.sample_clamp_indirect = 0.0
scene.view_settings.view_transform = 'Standard'
bpy.context.view_layer.update()
